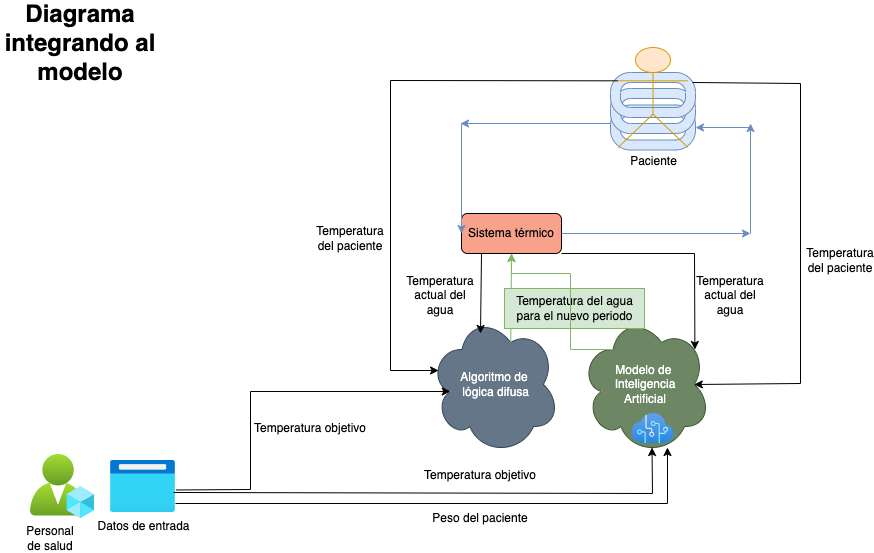

The diagram above was exported from draw.io. Its source (the exported page's mxGraphModel, read from the mxfile embedded in the PNG):
<mxGraphModel dx="1781" dy="640" grid="1" gridSize="10" guides="1" tooltips="1" connect="1" arrows="1" fold="1" page="1" pageScale="1" pageWidth="827" pageHeight="1169" math="0" shadow="0">
  <root>
    <mxCell id="0" />
    <mxCell id="1" parent="0" />
    <mxCell id="ginjY3lS8TnNLEGfT3or-15" value="" style="endArrow=classic;html=1;rounded=0;dashed=1;exitX=0.625;exitY=0.2;exitDx=0;exitDy=0;exitPerimeter=0;entryX=0.5;entryY=1;entryDx=0;entryDy=0;fontColor=#FFFFFF;strokeColor=#FFFFFF;" parent="1" source="e3ry2mReMkC1Peawczn_-2" edge="1">
      <mxGeometry width="50" height="50" relative="1" as="geometry">
        <mxPoint x="282.9000000000001" y="645" as="sourcePoint" />
        <mxPoint x="350" y="310" as="targetPoint" />
        <Array as="points">
          <mxPoint x="181" y="330" />
          <mxPoint x="280" y="330" />
          <mxPoint x="350" y="330" />
        </Array>
      </mxGeometry>
    </mxCell>
    <mxCell id="e3ry2mReMkC1Peawczn_-2" value="Modelo de&amp;nbsp;&lt;div&gt;Inteligencia&lt;br&gt;Artificial&lt;/div&gt;" style="ellipse;shape=cloud;whiteSpace=wrap;html=1;fillColor=#6d8764;strokeColor=#3A5431;fontColor=#ffffff;" parent="1" vertex="1">
      <mxGeometry x="430" y="341" width="130" height="140" as="geometry" />
    </mxCell>
    <mxCell id="5hYTVXJcfnCfxtVC_5Sa-4" value="" style="image;aspect=fixed;html=1;points=[];align=center;fontSize=12;image=img/lib/azure2/ai_machine_learning/Cognitive_Services.svg;" parent="1" vertex="1">
      <mxGeometry x="481.25" y="440" width="42.5" height="30" as="geometry" />
    </mxCell>
    <mxCell id="AEvq8-OctZ0nTyMGeUGH-1" value="Algoritmo de&lt;div&gt;&amp;nbsp;lógica difusa&lt;/div&gt;" style="ellipse;shape=cloud;whiteSpace=wrap;html=1;fillColor=#647687;fontColor=#ffffff;strokeColor=#314354;" vertex="1" parent="1">
      <mxGeometry x="279" y="341" width="130" height="140" as="geometry" />
    </mxCell>
    <mxCell id="AEvq8-OctZ0nTyMGeUGH-2" value="c" style="endArrow=classic;html=1;rounded=0;exitX=0.625;exitY=0.2;exitDx=0;exitDy=0;exitPerimeter=0;entryX=0.5;entryY=1;entryDx=0;entryDy=0;fontColor=#FFFFFF;strokeColor=#82b366;fillColor=#d5e8d4;" edge="1" parent="1" source="AEvq8-OctZ0nTyMGeUGH-1" target="AEvq8-OctZ0nTyMGeUGH-4">
      <mxGeometry width="50" height="50" relative="1" as="geometry">
        <mxPoint x="400" y="310" as="sourcePoint" />
        <mxPoint x="360" y="300" as="targetPoint" />
      </mxGeometry>
    </mxCell>
    <mxCell id="AEvq8-OctZ0nTyMGeUGH-3" value="Temperatura del agua&lt;div&gt;para el nuevo periodo&lt;/div&gt;" style="text;html=1;align=center;verticalAlign=middle;resizable=0;points=[];autosize=1;fillColor=#d5e8d4;strokeColor=#82b366;" vertex="1" parent="1">
      <mxGeometry x="354" y="315" width="140" height="40" as="geometry" />
    </mxCell>
    <mxCell id="AEvq8-OctZ0nTyMGeUGH-4" value="Sistema térmico" style="rounded=1;whiteSpace=wrap;html=1;fillColor=#F8A18B;" vertex="1" parent="1">
      <mxGeometry x="311" y="240" width="100" height="40" as="geometry" />
    </mxCell>
    <mxCell id="AEvq8-OctZ0nTyMGeUGH-5" value="" style="endArrow=classic;html=1;rounded=0;exitX=1;exitY=0.5;exitDx=0;exitDy=0;fillColor=#dae8fc;strokeColor=#6c8ebf;" edge="1" parent="1" source="AEvq8-OctZ0nTyMGeUGH-4">
      <mxGeometry width="50" height="50" relative="1" as="geometry">
        <mxPoint x="470" y="350" as="sourcePoint" />
        <mxPoint x="600" y="260" as="targetPoint" />
      </mxGeometry>
    </mxCell>
    <mxCell id="AEvq8-OctZ0nTyMGeUGH-6" value="" style="endArrow=classic;html=1;rounded=0;fillColor=#dae8fc;strokeColor=#6c8ebf;" edge="1" parent="1">
      <mxGeometry width="50" height="50" relative="1" as="geometry">
        <mxPoint x="600" y="260" as="sourcePoint" />
        <mxPoint x="600" y="150" as="targetPoint" />
      </mxGeometry>
    </mxCell>
    <mxCell id="AEvq8-OctZ0nTyMGeUGH-7" value="" style="verticalLabelPosition=bottom;verticalAlign=top;html=1;shape=mxgraph.basic.rounded_frame;dx=10;whiteSpace=wrap;fillColor=#dae8fc;strokeColor=#6c8ebf;" vertex="1" parent="1">
      <mxGeometry x="460" y="131.5" width="85" height="45" as="geometry" />
    </mxCell>
    <mxCell id="AEvq8-OctZ0nTyMGeUGH-8" value="" style="verticalLabelPosition=bottom;verticalAlign=top;html=1;shape=mxgraph.basic.rounded_frame;dx=10;whiteSpace=wrap;fillColor=#dae8fc;strokeColor=#6c8ebf;" vertex="1" parent="1">
      <mxGeometry x="460" y="115" width="85" height="45" as="geometry" />
    </mxCell>
    <mxCell id="AEvq8-OctZ0nTyMGeUGH-9" value="" style="verticalLabelPosition=bottom;verticalAlign=top;html=1;shape=mxgraph.basic.rounded_frame;dx=10;whiteSpace=wrap;fillColor=#dae8fc;strokeColor=#6c8ebf;" vertex="1" parent="1">
      <mxGeometry x="460" y="99" width="85" height="45" as="geometry" />
    </mxCell>
    <mxCell id="AEvq8-OctZ0nTyMGeUGH-10" value="Paciente" style="shape=umlActor;verticalLabelPosition=bottom;verticalAlign=top;html=1;outlineConnect=0;fillColor=#ffe6cc;strokeColor=#d79b00;" vertex="1" parent="1">
      <mxGeometry x="467.5" y="74" width="70" height="100" as="geometry" />
    </mxCell>
    <mxCell id="AEvq8-OctZ0nTyMGeUGH-11" value="" style="endArrow=classic;html=1;rounded=0;entryX=1;entryY=0.5;entryDx=0;entryDy=0;entryPerimeter=0;fillColor=#dae8fc;strokeColor=#6c8ebf;" edge="1" parent="1" target="AEvq8-OctZ0nTyMGeUGH-7">
      <mxGeometry width="50" height="50" relative="1" as="geometry">
        <mxPoint x="600" y="154" as="sourcePoint" />
        <mxPoint x="520" y="300" as="targetPoint" />
      </mxGeometry>
    </mxCell>
    <mxCell id="AEvq8-OctZ0nTyMGeUGH-12" value="" style="endArrow=classic;html=1;rounded=0;entryX=0;entryY=0.5;entryDx=0;entryDy=0;fillColor=#dae8fc;strokeColor=#6c8ebf;" edge="1" parent="1" target="AEvq8-OctZ0nTyMGeUGH-4">
      <mxGeometry width="50" height="50" relative="1" as="geometry">
        <mxPoint x="311" y="150" as="sourcePoint" />
        <mxPoint x="520" y="300" as="targetPoint" />
      </mxGeometry>
    </mxCell>
    <mxCell id="AEvq8-OctZ0nTyMGeUGH-13" value="" style="endArrow=classic;html=1;rounded=0;fillColor=#dae8fc;strokeColor=#6c8ebf;" edge="1" parent="1">
      <mxGeometry width="50" height="50" relative="1" as="geometry">
        <mxPoint x="460" y="150" as="sourcePoint" />
        <mxPoint x="310" y="150" as="targetPoint" />
      </mxGeometry>
    </mxCell>
    <mxCell id="AEvq8-OctZ0nTyMGeUGH-14" value="" style="image;aspect=fixed;html=1;points=[];align=center;fontSize=12;image=img/lib/azure2/intune/Azure_AD_Roles_and_Administrators.svg;" vertex="1" parent="1">
      <mxGeometry x="-120" y="481" width="64" height="64" as="geometry" />
    </mxCell>
    <mxCell id="AEvq8-OctZ0nTyMGeUGH-15" value="Datos de entrada" style="image;aspect=fixed;html=1;points=[];align=center;fontSize=12;image=img/lib/azure2/general/Browser.svg;" vertex="1" parent="1">
      <mxGeometry x="-40" y="487" width="65" height="52" as="geometry" />
    </mxCell>
    <mxCell id="AEvq8-OctZ0nTyMGeUGH-16" value="Personal de salud" style="text;html=1;align=center;verticalAlign=middle;whiteSpace=wrap;rounded=0;" vertex="1" parent="1">
      <mxGeometry x="-130" y="550" width="60" height="30" as="geometry" />
    </mxCell>
    <mxCell id="AEvq8-OctZ0nTyMGeUGH-17" value="" style="endArrow=classic;html=1;rounded=0;exitX=1.015;exitY=0.567;exitDx=0;exitDy=0;exitPerimeter=0;entryX=0.16;entryY=0.55;entryDx=0;entryDy=0;entryPerimeter=0;" edge="1" parent="1" source="AEvq8-OctZ0nTyMGeUGH-15" target="AEvq8-OctZ0nTyMGeUGH-1">
      <mxGeometry width="50" height="50" relative="1" as="geometry">
        <mxPoint x="230" y="350" as="sourcePoint" />
        <mxPoint x="280" y="300" as="targetPoint" />
        <Array as="points">
          <mxPoint x="100" y="516" />
          <mxPoint x="100" y="418" />
        </Array>
      </mxGeometry>
    </mxCell>
    <mxCell id="AEvq8-OctZ0nTyMGeUGH-18" value="Temperatura objetivo" style="text;html=1;align=center;verticalAlign=middle;whiteSpace=wrap;rounded=0;" vertex="1" parent="1">
      <mxGeometry x="100" y="440" width="120" height="30" as="geometry" />
    </mxCell>
    <mxCell id="AEvq8-OctZ0nTyMGeUGH-19" value="" style="endArrow=classic;html=1;rounded=0;" edge="1" parent="1">
      <mxGeometry width="50" height="50" relative="1" as="geometry">
        <mxPoint x="331" y="280" as="sourcePoint" />
        <mxPoint x="330" y="360" as="targetPoint" />
      </mxGeometry>
    </mxCell>
    <mxCell id="AEvq8-OctZ0nTyMGeUGH-20" value="Temperatura actual del agua" style="text;html=1;align=center;verticalAlign=middle;whiteSpace=wrap;rounded=0;" vertex="1" parent="1">
      <mxGeometry x="260" y="307" width="60" height="30" as="geometry" />
    </mxCell>
    <mxCell id="AEvq8-OctZ0nTyMGeUGH-21" value="" style="endArrow=classic;html=1;rounded=0;exitX=0;exitY=0.3333333333333333;exitDx=0;exitDy=0;exitPerimeter=0;entryX=0.07;entryY=0.4;entryDx=0;entryDy=0;entryPerimeter=0;" edge="1" parent="1" source="AEvq8-OctZ0nTyMGeUGH-10" target="AEvq8-OctZ0nTyMGeUGH-1">
      <mxGeometry width="50" height="50" relative="1" as="geometry">
        <mxPoint x="230" y="350" as="sourcePoint" />
        <mxPoint x="280" y="300" as="targetPoint" />
        <Array as="points">
          <mxPoint x="240" y="107" />
          <mxPoint x="240" y="397" />
        </Array>
      </mxGeometry>
    </mxCell>
    <mxCell id="AEvq8-OctZ0nTyMGeUGH-22" value="Temperatura&lt;div&gt;del paciente&lt;/div&gt;" style="text;html=1;align=center;verticalAlign=middle;whiteSpace=wrap;rounded=0;" vertex="1" parent="1">
      <mxGeometry x="170" y="250" width="60" height="30" as="geometry" />
    </mxCell>
    <mxCell id="AEvq8-OctZ0nTyMGeUGH-23" value="&lt;b&gt;&lt;font style=&quot;font-size: 24px;&quot;&gt;Diagrama integrando al modelo&lt;/font&gt;&lt;/b&gt;" style="text;html=1;align=center;verticalAlign=middle;whiteSpace=wrap;rounded=0;" vertex="1" parent="1">
      <mxGeometry x="-150" y="50" width="160" height="40" as="geometry" />
    </mxCell>
    <mxCell id="AEvq8-OctZ0nTyMGeUGH-24" value="" style="endArrow=classic;html=1;rounded=0;entryX=0.55;entryY=0.95;entryDx=0;entryDy=0;entryPerimeter=0;exitX=0.969;exitY=0.615;exitDx=0;exitDy=0;exitPerimeter=0;" edge="1" parent="1" source="AEvq8-OctZ0nTyMGeUGH-15" target="e3ry2mReMkC1Peawczn_-2">
      <mxGeometry width="50" height="50" relative="1" as="geometry">
        <mxPoint x="30" y="519" as="sourcePoint" />
        <mxPoint x="440" y="510" as="targetPoint" />
        <Array as="points">
          <mxPoint x="502" y="520" />
        </Array>
      </mxGeometry>
    </mxCell>
    <mxCell id="AEvq8-OctZ0nTyMGeUGH-25" value="Temperatura objetivo" style="text;html=1;align=center;verticalAlign=middle;whiteSpace=wrap;rounded=0;" vertex="1" parent="1">
      <mxGeometry x="270" y="487" width="120" height="30" as="geometry" />
    </mxCell>
    <mxCell id="AEvq8-OctZ0nTyMGeUGH-29" value="" style="endArrow=classic;html=1;rounded=0;entryX=0.841;entryY=1.133;entryDx=0;entryDy=0;entryPerimeter=0;exitX=1;exitY=0.827;exitDx=0;exitDy=0;exitPerimeter=0;" edge="1" parent="1" source="AEvq8-OctZ0nTyMGeUGH-15" target="5hYTVXJcfnCfxtVC_5Sa-4">
      <mxGeometry width="50" height="50" relative="1" as="geometry">
        <mxPoint x="25" y="524" as="sourcePoint" />
        <mxPoint x="504" y="479" as="targetPoint" />
        <Array as="points">
          <mxPoint x="517" y="530" />
        </Array>
      </mxGeometry>
    </mxCell>
    <mxCell id="AEvq8-OctZ0nTyMGeUGH-30" value="Peso del paciente" style="text;html=1;align=center;verticalAlign=middle;whiteSpace=wrap;rounded=0;" vertex="1" parent="1">
      <mxGeometry x="270" y="530" width="120" height="30" as="geometry" />
    </mxCell>
    <mxCell id="AEvq8-OctZ0nTyMGeUGH-31" value="" style="endArrow=classic;html=1;rounded=0;exitX=0.965;exitY=0.222;exitDx=0;exitDy=0;exitPerimeter=0;entryX=0.875;entryY=0.5;entryDx=0;entryDy=0;entryPerimeter=0;" edge="1" parent="1" source="AEvq8-OctZ0nTyMGeUGH-9" target="e3ry2mReMkC1Peawczn_-2">
      <mxGeometry width="50" height="50" relative="1" as="geometry">
        <mxPoint x="478" y="117" as="sourcePoint" />
        <mxPoint x="298" y="407" as="targetPoint" />
        <Array as="points">
          <mxPoint x="650" y="110" />
          <mxPoint x="650" y="410" />
        </Array>
      </mxGeometry>
    </mxCell>
    <mxCell id="AEvq8-OctZ0nTyMGeUGH-32" value="Temperatura&lt;div&gt;del paciente&lt;/div&gt;" style="text;html=1;align=center;verticalAlign=middle;whiteSpace=wrap;rounded=0;" vertex="1" parent="1">
      <mxGeometry x="660" y="272" width="60" height="30" as="geometry" />
    </mxCell>
    <mxCell id="AEvq8-OctZ0nTyMGeUGH-33" value="" style="endArrow=classic;html=1;rounded=0;exitX=1;exitY=1;exitDx=0;exitDy=0;entryX=0.88;entryY=0.25;entryDx=0;entryDy=0;entryPerimeter=0;" edge="1" parent="1" source="AEvq8-OctZ0nTyMGeUGH-4" target="e3ry2mReMkC1Peawczn_-2">
      <mxGeometry width="50" height="50" relative="1" as="geometry">
        <mxPoint x="341" y="290" as="sourcePoint" />
        <mxPoint x="340" y="370" as="targetPoint" />
        <Array as="points">
          <mxPoint x="544" y="280" />
        </Array>
      </mxGeometry>
    </mxCell>
    <mxCell id="AEvq8-OctZ0nTyMGeUGH-34" value="Temperatura actual del agua" style="text;html=1;align=center;verticalAlign=middle;whiteSpace=wrap;rounded=0;" vertex="1" parent="1">
      <mxGeometry x="550" y="307" width="60" height="30" as="geometry" />
    </mxCell>
    <mxCell id="AEvq8-OctZ0nTyMGeUGH-35" value="" style="endArrow=classic;html=1;rounded=0;exitX=0.25;exitY=0.25;exitDx=0;exitDy=0;exitPerimeter=0;fontColor=#FFFFFF;strokeColor=#82b366;fillColor=#d5e8d4;entryX=0.5;entryY=1;entryDx=0;entryDy=0;" edge="1" parent="1" source="e3ry2mReMkC1Peawczn_-2" target="AEvq8-OctZ0nTyMGeUGH-4">
      <mxGeometry width="50" height="50" relative="1" as="geometry">
        <mxPoint x="370" y="379" as="sourcePoint" />
        <mxPoint x="360" y="290" as="targetPoint" />
        <Array as="points">
          <mxPoint x="420" y="376" />
          <mxPoint x="420" y="340" />
          <mxPoint x="420" y="300" />
          <mxPoint x="361" y="300" />
        </Array>
      </mxGeometry>
    </mxCell>
  </root>
</mxGraphModel>